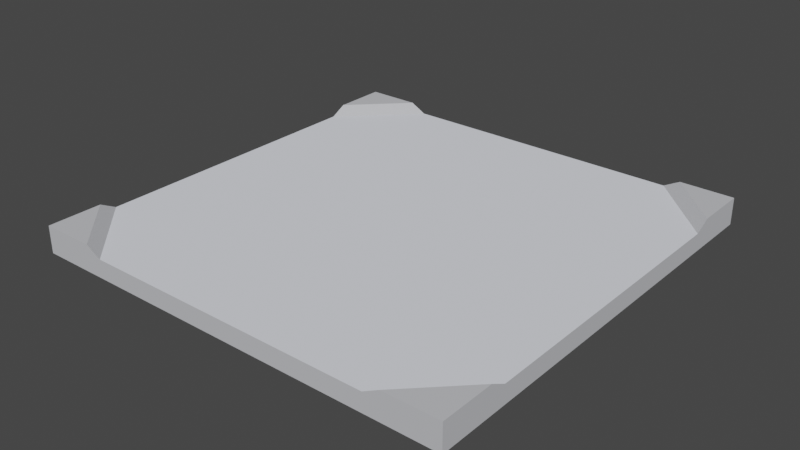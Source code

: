 # Source: terrain_0_sides_4_corners.blend  (saved by Blender 3.4.6; exported with 4.5.12 LTS)
import bpy
from mathutils import Matrix  # noqa: F401  (used for matrix-valued properties, if any)

bpy.ops.wm.read_factory_settings(use_empty=True)
scene = bpy.context.scene
scene.name = 'Scene'

# ---- collections
col_collection = bpy.data.collections.new('Collection'); scene.collection.children.link(col_collection)

# ---- materials (node trees are filled in below, after node groups)
mat_metal_002 = bpy.data.materials.new('metal.002')
mat_metal_002.use_transparent_shadow = False
mat_metal_002.diffuse_color = (0.5608, 0.5686, 0.6, 1.0)
mat_metal_002.roughness = 1.0
mat_metallight_002 = bpy.data.materials.new('metalLight.002')
mat_metallight_002.use_transparent_shadow = False
mat_metallight_002.diffuse_color = (0.8235, 0.8471, 0.9216, 1.0)
mat_metallight_002.roughness = 1.0

# ---- material node trees
mat_metal_002.use_nodes = True; mat_metal_002.node_tree.nodes.clear()
_N = mat_metal_002.node_tree.nodes; _L = mat_metal_002.node_tree.links
n0 = _N.new('ShaderNodeBsdfPrincipled'); n0.name = 'Principled BSDF'; n0.location = (0, 300)
n0.distribution = 'GGX'
n0.subsurface_method = 'RANDOM_WALK_SKIN'
n0.inputs[0].default_value = (0.5608, 0.5686, 0.6, 1.0)
n0.inputs[2].default_value = 1.0
n0.inputs[3].default_value = 1.45
n0.inputs[13].default_value = 0.0
n0.inputs[27].default_value = (0.0, 0.0, 0.0, 1.0)
n0.inputs[28].default_value = 1.0
n1 = _N.new('ShaderNodeOutputMaterial'); n1.name = 'Material Output'; n1.location = (280, 300)
_L.new(n0.outputs[0], n1.inputs[0])
n1.is_active_output = True
mat_metallight_002.use_nodes = True; mat_metallight_002.node_tree.nodes.clear()
_N = mat_metallight_002.node_tree.nodes; _L = mat_metallight_002.node_tree.links
n0 = _N.new('ShaderNodeBsdfPrincipled'); n0.name = 'Principled BSDF'; n0.location = (0, 300)
n0.distribution = 'GGX'
n0.subsurface_method = 'RANDOM_WALK_SKIN'
n0.inputs[0].default_value = (0.8235, 0.8471, 0.9216, 1.0)
n0.inputs[2].default_value = 1.0
n0.inputs[3].default_value = 1.45
n0.inputs[13].default_value = 0.0
n0.inputs[27].default_value = (0.0, 0.0, 0.0, 1.0)
n0.inputs[28].default_value = 1.0
n1 = _N.new('ShaderNodeOutputMaterial'); n1.name = 'Material Output'; n1.location = (280, 300)
_L.new(n0.outputs[0], n1.inputs[0])
n1.is_active_output = True

# ---- world
world_world = bpy.data.worlds.new('World'); scene.world = world_world
world_world.use_nodes = True; world_world.node_tree.nodes.clear()
_N = world_world.node_tree.nodes; _L = world_world.node_tree.links
n0 = _N.new('ShaderNodeOutputWorld'); n0.name = 'World Output'; n0.location = (300, 300)
n1 = _N.new('ShaderNodeBackground'); n1.name = 'Background'; n1.location = (10, 300)
n1.inputs[0].default_value = (0.05088, 0.05088, 0.05088, 1.0)
_L.new(n1.outputs[0], n0.inputs[0])
n0.is_active_output = True
world_world.color = (0.05088, 0.05088, 0.05088)
world_world.use_sun_shadow = False
world_world.sun_shadow_jitter_overblur = 0.0

# ---- meshes
me_object_037 = bpy.data.meshes.new('object_037')
me_object_037.from_pydata([(0.5, -0.5, -0.0425), (0.5, 0.5, -0.0425), (-0.5, -0.5, -0.0425), (-0.5, 0.5, -0.0425), (-0.5, 0.5, 0.02), (-0.5, 0.3747, 0.02), (-0.5, 0.3372, -2.168e-06), (-0.3372, 0.5, -2.142e-06), (-0.3747, 0.5, 0.02), (0.3372, -0.5, -2.142e-06), (0.5, -0.3372, -2.168e-06), (0.5, -0.5, 0.02), (0.5, -0.3747, 0.02), (0.3747, -0.5, 0.02), (0.5, 0.5, 0.02), (0.5, 0.3747, 0.02), (0.5, 0.3372, -2.168e-06), (0.3372, 0.5, -2.142e-06), (0.3747, 0.5, 0.02), (-0.3372, -0.5, -2.142e-06), (-0.5, -0.3372, -2.168e-06), (-0.5, -0.5, 0.02), (-0.5, -0.3747, 0.02), (-0.3747, -0.5, 0.02)], [], [(8, 5, 6, 7), (5, 8, 4), (1, 14, 15, 16, 10, 12, 11, 0), (2, 3, 1, 0), (13, 12, 10, 9), (12, 13, 11), (18, 17, 16, 15), (15, 14, 18), (1, 3, 4, 8, 7, 17, 18, 14), (23, 19, 20, 22), (22, 21, 23), (3, 2, 21, 22, 20, 6, 5, 4), (2, 0, 11, 13, 9, 19, 23, 21), (6, 9, 10, 7), (16, 17, 7, 10), (19, 9, 6, 20)])
me_object_037.polygons.foreach_set('material_index', [0, 0, 0, 0, 0, 0, 0, 0, 0, 0, 0, 0, 0, 1, 1, 1])
_uv = me_object_037.uv_layers.new(name='UVMap')
_uv.uv.foreach_set('vector', [-24.35, 20.92, -31.33, 20.92, -32.37, 19.61, -23.31, 19.61, 39.37, 4.932, 34.44, -7.773e-12, 39.37, -9.024e-12, 0.0, 0.0, 39.37, -9.024e-12, 39.37, 4.932, -32.37, 19.61, -32.37, 19.61, -31.33, 20.92, 39.37, -9.024e-12, 0.0, 39.37, -39.37, 39.37, -39.37, 0.0, 0.0, 0.0, 0.0, 39.37, -24.35, 20.92, -31.33, 20.92, -32.37, 19.61, -23.31, 19.61, 39.37, 4.932, 34.44, -7.773e-12, 39.37, -9.024e-12, -24.35, 20.92, -23.31, 19.61, -32.37, 19.61, -31.33, 20.92, 39.37, 4.932, 39.37, -9.024e-12, 34.44, -7.773e-12, 0.0, 0.0, 4.912e-15, -4.609e-13, 39.37, -9.024e-12, -24.35, 20.92, -23.31, 19.61, -23.31, 19.61, 34.44, -7.773e-12, 39.37, -9.024e-12, -24.35, 20.92, -23.31, 19.61, -32.37, 19.61, -31.33, 20.92, 39.37, 4.932, 39.37, -9.024e-12, 34.44, -7.773e-12, 4.912e-15, -4.609e-13, -39.37, 39.37, 39.37, -9.024e-12, 39.37, 4.932, -32.37, 19.61, -32.37, 19.61, -31.33, 20.92, 39.37, -9.024e-12, -39.37, 39.37, 0.0, 39.37, 39.37, -9.024e-12, -24.35, 20.92, -23.31, 19.61, -23.31, 19.61, 34.44, -7.773e-12, 39.37, -9.024e-12, -32.37, 19.61, -23.31, 19.61, -32.37, 19.61, -23.31, 19.61, -32.37, 19.61, -23.31, 19.61, -23.31, 19.61, -32.37, 19.61, -23.31, 19.61, -23.31, 19.61, -32.37, 19.61, -32.37, 19.61])
me_object_037.materials.append(mat_metal_002)
me_object_037.materials.append(mat_metallight_002)
me_object_037.update()
me_object_037.normals_split_custom_set([tuple(v) for v in zip(*[iter([0.426, -0.426, 0.7981, 0.426, -0.426, 0.7981, 0.426, -0.426, 0.7981, 0.426, -0.426, 0.7981, -1.306e-08, -1.784e-07, 1.0, -1.306e-08, -1.784e-07, 1.0, -1.306e-08, -1.784e-07, 1.0, 1.0, 2.316e-07, -2.934e-06, 1.0, 2.316e-07, -2.934e-06, 1.0, 2.316e-07, -2.934e-06, 1.0, 2.316e-07, -2.934e-06, 1.0, 2.316e-07, -2.934e-06, 1.0, 2.316e-07, -2.934e-06, 1.0, 2.316e-07, -2.934e-06, 1.0, 2.316e-07, -2.934e-06, 0.0, 1.639e-07, -1.0, 0.0, 1.639e-07, -1.0, 0.0, 1.639e-07, -1.0, 0.0, 1.639e-07, -1.0, -0.426, 0.426, 0.7981, -0.426, 0.426, 0.7981, -0.426, 0.426, 0.7981, -0.426, 0.426, 0.7981, 1.306e-08, 1.784e-07, 1.0, 1.306e-08, 1.784e-07, 1.0, 1.306e-08, 1.784e-07, 1.0, -0.426, -0.426, 0.7981, -0.426, -0.426, 0.7981, -0.426, -0.426, 0.7981, -0.426, -0.426, 0.7981, 1.306e-08, -1.784e-07, 1.0, 1.306e-08, -1.784e-07, 1.0, 1.306e-08, -1.784e-07, 1.0, -2.509e-07, 1.0, 2.779e-06, -2.509e-07, 1.0, 2.779e-06, -2.509e-07, 1.0, 2.779e-06, -2.509e-07, 1.0, 2.779e-06, -2.509e-07, 1.0, 2.779e-06, -2.509e-07, 1.0, 2.779e-06, -2.509e-07, 1.0, 2.779e-06, -2.509e-07, 1.0, 2.779e-06, 0.426, 0.426, 0.7981, 0.426, 0.426, 0.7981, 0.426, 0.426, 0.7981, 0.426, 0.426, 0.7981, -1.306e-08, 1.784e-07, 1.0, -1.306e-08, 1.784e-07, 1.0, -1.306e-08, 1.784e-07, 1.0, -1.0, -2.316e-07, -2.934e-06, -1.0, -2.316e-07, -2.934e-06, -1.0, -2.316e-07, -2.934e-06, -1.0, -2.316e-07, -2.934e-06, -1.0, -2.316e-07, -2.934e-06, -1.0, -2.316e-07, -2.934e-06, -1.0, -2.316e-07, -2.934e-06, -1.0, -2.316e-07, -2.934e-06, 2.509e-07, -1.0, 2.779e-06, 2.509e-07, -1.0, 2.779e-06, 2.509e-07, -1.0, 2.779e-06, 2.509e-07, -1.0, 2.779e-06, 2.509e-07, -1.0, 2.779e-06, 2.509e-07, -1.0, 2.779e-06, 2.509e-07, -1.0, 2.779e-06, 2.509e-07, -1.0, 2.779e-06, -4.171e-13, -8.147e-16, 1.0, -4.171e-13, -8.147e-16, 1.0, -4.171e-13, -8.147e-16, 1.0, -4.171e-13, -8.147e-16, 1.0, 2.608e-08, -2.608e-08, 1.0, 2.608e-08, -2.608e-08, 1.0, 2.608e-08, -2.608e-08, 1.0, 2.608e-08, -2.608e-08, 1.0, -2.608e-08, 2.608e-08, 1.0, -2.608e-08, 2.608e-08, 1.0, -2.608e-08, 2.608e-08, 1.0, -2.608e-08, 2.608e-08, 1.0])] * 3)])

# ---- objects
ob_object_037 = bpy.data.objects.new('object_037', me_object_037)

# ---- transforms, parenting, visibility, modifiers, constraints
ob_object_037.location = (0.0, 0.0, 0.0)

# ---- collection membership
col_collection.objects.link(ob_object_037)

# ---- scene / render settings (as saved in the file)
scene.frame_start = 1; scene.frame_end = 250; scene.frame_set(1)
scene.render.engine = 'BLENDER_EEVEE_NEXT'
scene.cycles.sampling_pattern = 'TABULATED_SOBOL'
scene.cycles.use_light_tree = False
scene.view_settings.view_transform = 'Filmic'
bpy.context.view_layer.update()

# ---- added for rendering (the .blend has no active camera and no usable light): camera, sun
cam_auto = bpy.data.cameras.new('AutoCamera')
cam_auto.lens = 50.0
cam_auto.sensor_width = 36.0
cam_auto.clip_end = 1000.0
ob_auto_camera = bpy.data.objects.new('AutoCamera', cam_auto)
scene.collection.objects.link(ob_auto_camera)
ob_auto_camera.location = (1.30974, -1.57169, 1.03654)
ob_auto_camera.rotation_euler = (1.09748, -7.21219e-08, 0.694738)
scene.camera = ob_auto_camera
light_auto_sun = bpy.data.lights.new('AutoSun', 'SUN')
light_auto_sun.energy = 3.0
light_auto_sun.angle = 0.0523599
ob_auto_sun = bpy.data.objects.new('AutoSun', light_auto_sun)
scene.collection.objects.link(ob_auto_sun)
ob_auto_sun.rotation_euler = (0.872665, 0.174533, 0.523599)
bpy.context.view_layer.update()
